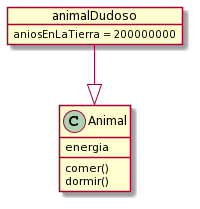

The diagram above was rendered by PlantUML. Its source (embedded in the PNG):
@startuml
class Animal{
energia
comer()
dormir()
}

object animalDudoso{
aniosEnLaTierra = 200000000
}

animalDudoso --|> Animal
@enduml